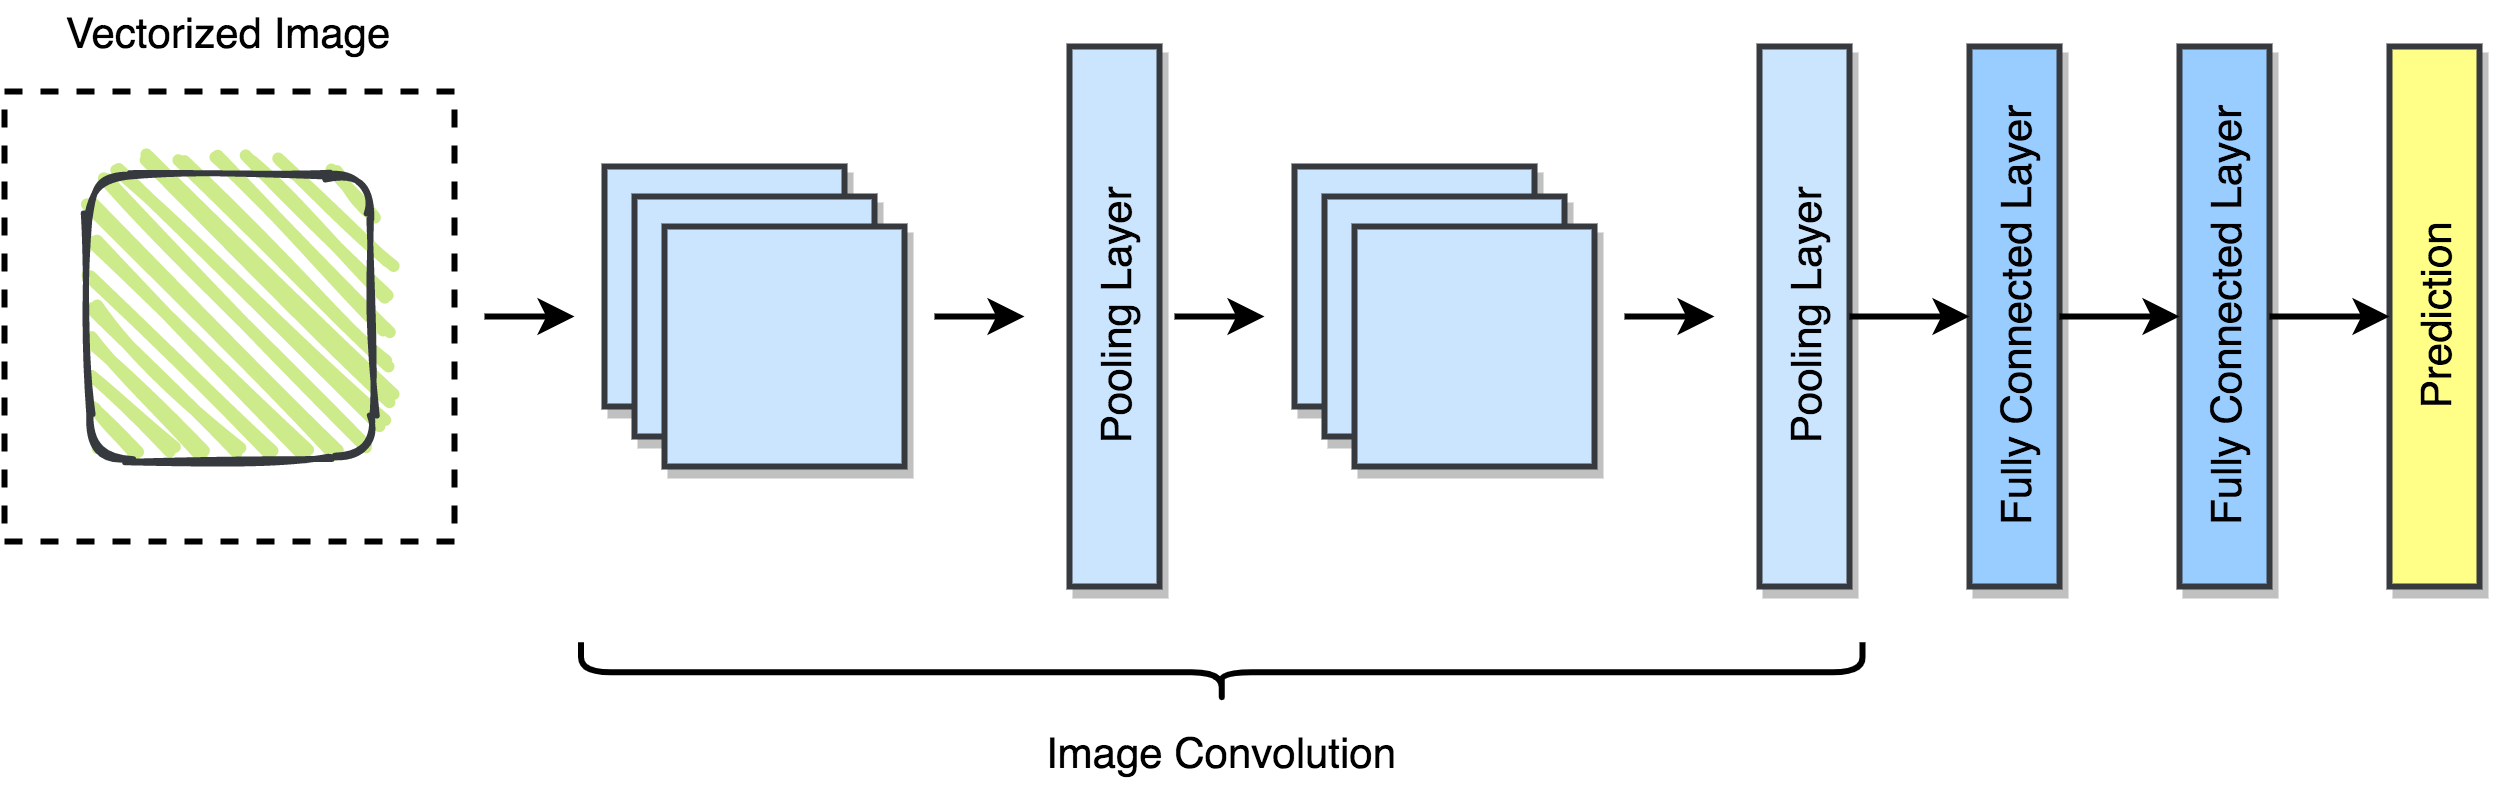

The diagram above was exported from draw.io. Its source (the exported page's mxGraphModel, read from the mxfile embedded in the PNG):
<mxGraphModel dx="1694" dy="1056" grid="1" gridSize="10" guides="1" tooltips="1" connect="1" arrows="1" fold="1" page="1" pageScale="1" pageWidth="827" pageHeight="1169" math="0" shadow="0">
  <root>
    <mxCell id="0" />
    <mxCell id="1" parent="0" />
    <mxCell id="ZUQXimb9yOXS3Jr98C6h-1" value="" style="rounded=0;whiteSpace=wrap;html=1;strokeWidth=2;dashed=1;fillColor=none;" vertex="1" parent="1">
      <mxGeometry x="30" y="170" width="150" height="150" as="geometry" />
    </mxCell>
    <mxCell id="ZUQXimb9yOXS3Jr98C6h-2" value="Vectorized Image" style="text;html=1;strokeColor=none;fillColor=none;align=center;verticalAlign=middle;whiteSpace=wrap;rounded=0;dashed=1;fontSize=14;" vertex="1" parent="1">
      <mxGeometry x="30" y="140" width="150" height="20" as="geometry" />
    </mxCell>
    <mxCell id="ZUQXimb9yOXS3Jr98C6h-3" value="" style="rounded=0;whiteSpace=wrap;html=1;strokeWidth=2;fillColor=#cce5ff;fontSize=14;strokeColor=#36393d;shadow=1;" vertex="1" parent="1">
      <mxGeometry x="230" y="195" width="80" height="80" as="geometry" />
    </mxCell>
    <mxCell id="ZUQXimb9yOXS3Jr98C6h-6" value="" style="rounded=0;whiteSpace=wrap;html=1;strokeWidth=2;fillColor=#cce5ff;fontSize=14;strokeColor=#36393d;shadow=1;" vertex="1" parent="1">
      <mxGeometry x="240" y="205" width="80" height="80" as="geometry" />
    </mxCell>
    <mxCell id="ZUQXimb9yOXS3Jr98C6h-7" value="" style="rounded=0;whiteSpace=wrap;html=1;strokeWidth=2;fillColor=#cce5ff;fontSize=14;strokeColor=#36393d;shadow=1;" vertex="1" parent="1">
      <mxGeometry x="250" y="215" width="80" height="80" as="geometry" />
    </mxCell>
    <mxCell id="ZUQXimb9yOXS3Jr98C6h-8" value="Pooling Layer" style="rounded=0;whiteSpace=wrap;html=1;strokeWidth=2;fillColor=#cce5ff;fontSize=14;rotation=-90;verticalAlign=middle;strokeColor=#36393d;shadow=1;" vertex="1" parent="1">
      <mxGeometry x="310" y="230" width="180" height="30" as="geometry" />
    </mxCell>
    <mxCell id="ZUQXimb9yOXS3Jr98C6h-9" value="" style="rounded=0;whiteSpace=wrap;html=1;strokeWidth=2;fillColor=#cce5ff;fontSize=14;strokeColor=#36393d;shadow=1;" vertex="1" parent="1">
      <mxGeometry x="460" y="195" width="80" height="80" as="geometry" />
    </mxCell>
    <mxCell id="ZUQXimb9yOXS3Jr98C6h-10" value="" style="rounded=0;whiteSpace=wrap;html=1;strokeWidth=2;fillColor=#cce5ff;fontSize=14;strokeColor=#36393d;shadow=1;" vertex="1" parent="1">
      <mxGeometry x="470" y="205" width="80" height="80" as="geometry" />
    </mxCell>
    <mxCell id="ZUQXimb9yOXS3Jr98C6h-11" value="" style="rounded=0;whiteSpace=wrap;html=1;strokeWidth=2;fillColor=#cce5ff;fontSize=14;strokeColor=#36393d;shadow=1;" vertex="1" parent="1">
      <mxGeometry x="480" y="215" width="80" height="80" as="geometry" />
    </mxCell>
    <mxCell id="ZUQXimb9yOXS3Jr98C6h-12" value="Pooling Layer" style="rounded=0;whiteSpace=wrap;html=1;strokeWidth=2;fillColor=#cce5ff;fontSize=14;rotation=-90;verticalAlign=middle;strokeColor=#36393d;shadow=1;" vertex="1" parent="1">
      <mxGeometry x="540" y="230" width="180" height="30" as="geometry" />
    </mxCell>
    <mxCell id="ZUQXimb9yOXS3Jr98C6h-13" value="" style="endArrow=classic;html=1;fontSize=14;strokeWidth=2;rounded=0;" edge="1" parent="1">
      <mxGeometry width="50" height="50" relative="1" as="geometry">
        <mxPoint x="190" y="245" as="sourcePoint" />
        <mxPoint x="220" y="245" as="targetPoint" />
      </mxGeometry>
    </mxCell>
    <mxCell id="ZUQXimb9yOXS3Jr98C6h-14" value="" style="endArrow=classic;html=1;fontSize=14;strokeWidth=2;rounded=0;shadow=0;" edge="1" parent="1">
      <mxGeometry width="50" height="50" relative="1" as="geometry">
        <mxPoint x="340" y="245" as="sourcePoint" />
        <mxPoint x="370" y="245" as="targetPoint" />
      </mxGeometry>
    </mxCell>
    <mxCell id="ZUQXimb9yOXS3Jr98C6h-15" value="" style="endArrow=classic;html=1;fontSize=14;strokeWidth=2;rounded=0;shadow=0;" edge="1" parent="1">
      <mxGeometry width="50" height="50" relative="1" as="geometry">
        <mxPoint x="420" y="245" as="sourcePoint" />
        <mxPoint x="450" y="245" as="targetPoint" />
      </mxGeometry>
    </mxCell>
    <mxCell id="ZUQXimb9yOXS3Jr98C6h-16" value="" style="endArrow=classic;html=1;fontSize=14;strokeWidth=2;rounded=0;shadow=0;" edge="1" parent="1">
      <mxGeometry width="50" height="50" relative="1" as="geometry">
        <mxPoint x="570" y="245" as="sourcePoint" />
        <mxPoint x="600" y="245" as="targetPoint" />
      </mxGeometry>
    </mxCell>
    <mxCell id="ZUQXimb9yOXS3Jr98C6h-17" value="" style="shape=curlyBracket;whiteSpace=wrap;html=1;rounded=1;strokeWidth=2;fillColor=none;fontSize=14;rotation=-90;" vertex="1" parent="1">
      <mxGeometry x="425.78" y="150" width="20" height="427.19" as="geometry" />
    </mxCell>
    <mxCell id="ZUQXimb9yOXS3Jr98C6h-18" value="Image Convolution" style="text;html=1;strokeColor=none;fillColor=none;align=center;verticalAlign=middle;whiteSpace=wrap;rounded=0;dashed=1;fontSize=14;" vertex="1" parent="1">
      <mxGeometry x="360.78" y="380" width="150" height="20" as="geometry" />
    </mxCell>
    <mxCell id="ZUQXimb9yOXS3Jr98C6h-20" value="Fully Connected Layer" style="rounded=0;whiteSpace=wrap;html=1;strokeWidth=2;fontSize=14;rotation=-90;verticalAlign=middle;strokeColor=#36393d;shadow=1;fillColor=#99CCFF;" vertex="1" parent="1">
      <mxGeometry x="610" y="230" width="180" height="30" as="geometry" />
    </mxCell>
    <mxCell id="ZUQXimb9yOXS3Jr98C6h-21" value="" style="endArrow=classic;html=1;fontSize=14;strokeWidth=2;rounded=0;exitX=0.5;exitY=1;exitDx=0;exitDy=0;entryX=0.5;entryY=0;entryDx=0;entryDy=0;shadow=0;" edge="1" parent="1" source="ZUQXimb9yOXS3Jr98C6h-12" target="ZUQXimb9yOXS3Jr98C6h-20">
      <mxGeometry width="50" height="50" relative="1" as="geometry">
        <mxPoint x="640" y="240" as="sourcePoint" />
        <mxPoint x="680" y="240" as="targetPoint" />
      </mxGeometry>
    </mxCell>
    <mxCell id="ZUQXimb9yOXS3Jr98C6h-23" value="Fully Connected Layer" style="rounded=0;whiteSpace=wrap;html=1;strokeWidth=2;fontSize=14;rotation=-90;verticalAlign=middle;strokeColor=#36393d;shadow=1;fillColor=#99CCFF;" vertex="1" parent="1">
      <mxGeometry x="680" y="230" width="180" height="30" as="geometry" />
    </mxCell>
    <mxCell id="ZUQXimb9yOXS3Jr98C6h-25" value="" style="rounded=1;whiteSpace=wrap;html=1;strokeWidth=2;fillWeight=4;hachureGap=8;hachureAngle=45;sketch=1;fontSize=14;strokeColor=#36393d;fillColor=#cdeb8b;" vertex="1" parent="1">
      <mxGeometry x="57.5" y="197.5" width="95" height="95" as="geometry" />
    </mxCell>
    <mxCell id="ZUQXimb9yOXS3Jr98C6h-27" value="" style="endArrow=classic;html=1;fontSize=14;strokeWidth=2;rounded=0;entryX=0.5;entryY=0;entryDx=0;entryDy=0;exitX=0.5;exitY=1;exitDx=0;exitDy=0;shadow=0;" edge="1" parent="1" source="ZUQXimb9yOXS3Jr98C6h-20" target="ZUQXimb9yOXS3Jr98C6h-23">
      <mxGeometry width="50" height="50" relative="1" as="geometry">
        <mxPoint x="720" y="240" as="sourcePoint" />
        <mxPoint x="750" y="240" as="targetPoint" />
      </mxGeometry>
    </mxCell>
    <mxCell id="ZUQXimb9yOXS3Jr98C6h-28" value="Prediction" style="rounded=0;whiteSpace=wrap;html=1;strokeWidth=2;fillColor=#ffff88;fontSize=14;rotation=-90;verticalAlign=middle;strokeColor=#36393d;shadow=1;" vertex="1" parent="1">
      <mxGeometry x="750" y="230" width="180" height="30" as="geometry" />
    </mxCell>
    <mxCell id="ZUQXimb9yOXS3Jr98C6h-29" value="" style="endArrow=classic;html=1;fontSize=14;strokeWidth=2;rounded=0;entryX=0.5;entryY=0;entryDx=0;entryDy=0;exitX=0.5;exitY=1;exitDx=0;exitDy=0;shadow=0;" edge="1" parent="1" source="ZUQXimb9yOXS3Jr98C6h-23" target="ZUQXimb9yOXS3Jr98C6h-28">
      <mxGeometry width="50" height="50" relative="1" as="geometry">
        <mxPoint x="800" y="240" as="sourcePoint" />
        <mxPoint x="760" y="250" as="targetPoint" />
      </mxGeometry>
    </mxCell>
  </root>
</mxGraphModel>